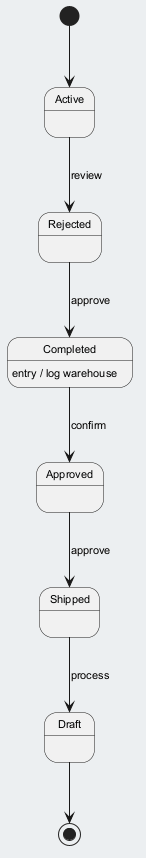

The diagram above was rendered by PlantUML. Its source (embedded in the PNG):
@startuml
skinparam backgroundColor #ECEFF1
skinparam classBackgroundColor #FFFFFF
skinparam classBorderColor #455A64
skinparam defaultFontSize 11
[*] --> Active
Active --> Rejected : review
Rejected --> Completed : approve
Completed --> Approved : confirm
Completed : entry / log warehouse
Approved --> Shipped : approve
Shipped --> Draft : process
Draft --> [*]
@enduml